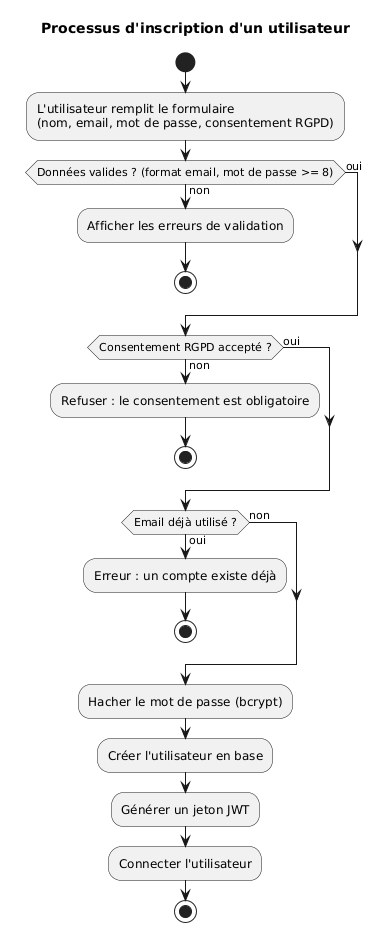

The diagram above was rendered by PlantUML. Its source (embedded in the PNG):
@startuml
title Processus d'inscription d'un utilisateur

start
:L'utilisateur remplit le formulaire\n(nom, email, mot de passe, consentement RGPD);
if (Données valides ? (format email, mot de passe >= 8)) then (non)
  :Afficher les erreurs de validation;
  stop
else (oui)
endif
if (Consentement RGPD accepté ?) then (non)
  :Refuser : le consentement est obligatoire;
  stop
else (oui)
endif
if (Email déjà utilisé ?) then (oui)
  :Erreur : un compte existe déjà;
  stop
else (non)
endif
:Hacher le mot de passe (bcrypt);
:Créer l'utilisateur en base;
:Générer un jeton JWT;
:Connecter l'utilisateur;
stop
@enduml